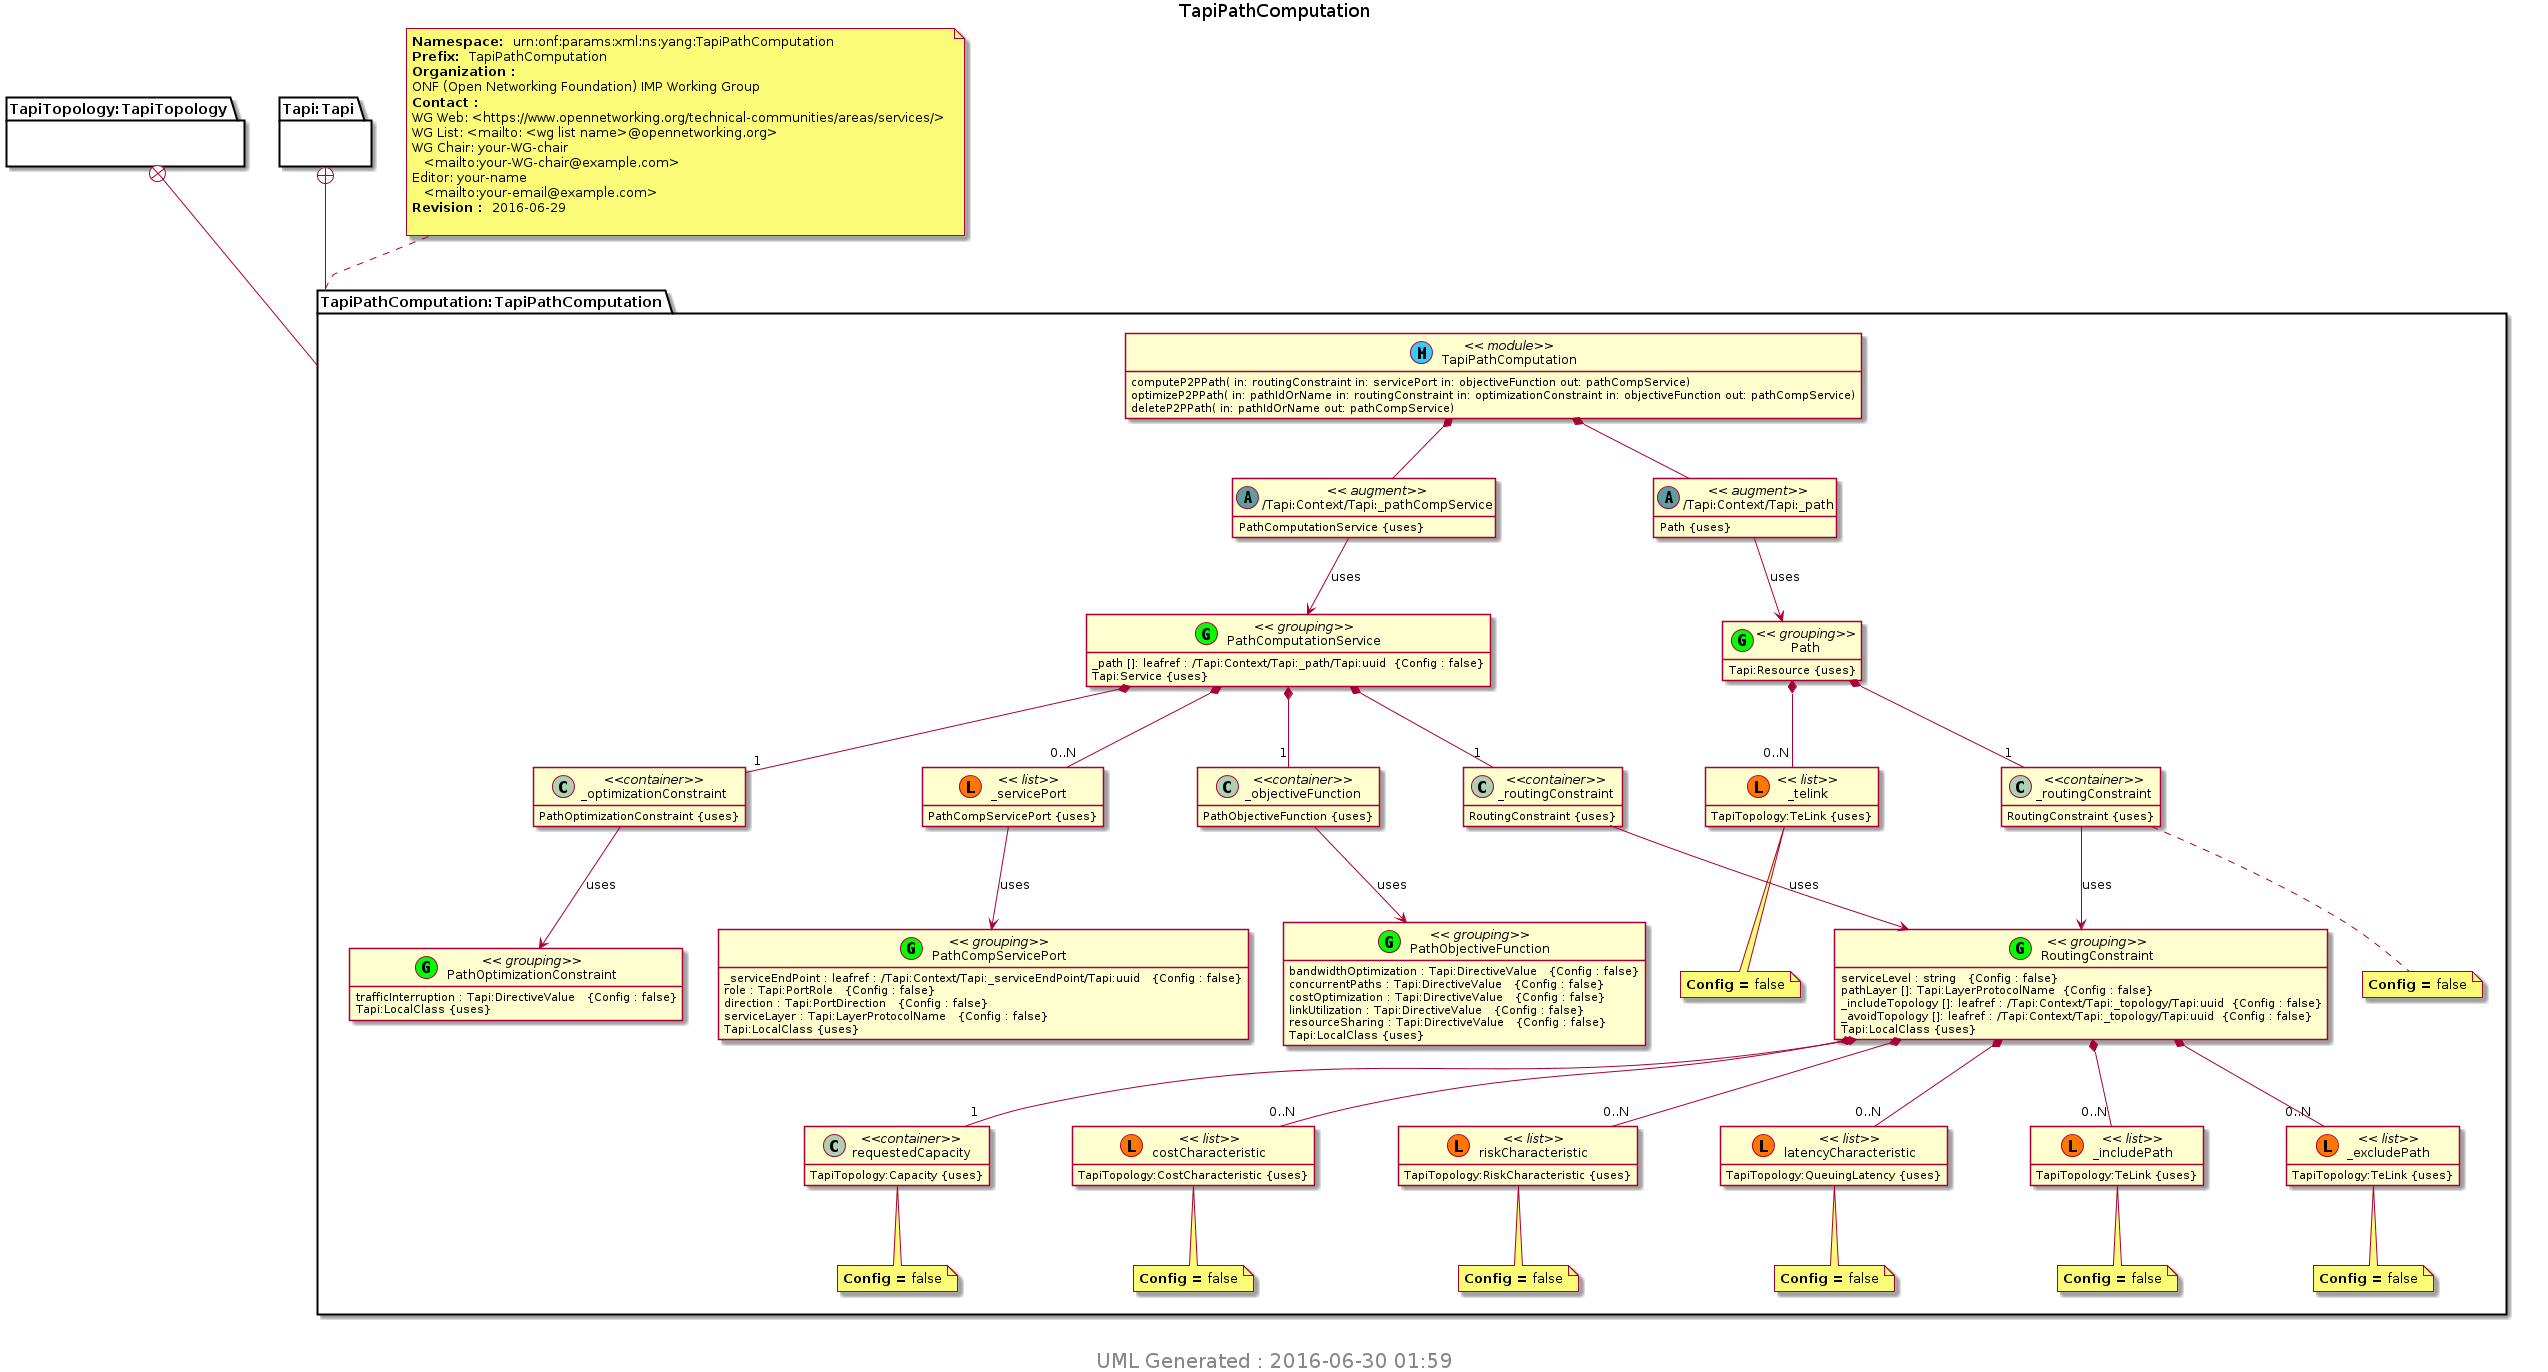

The diagram above was rendered by PlantUML. Its source (embedded in the PNG):
@startuml img/TapiPathComputation.png 
hide empty fields 
hide empty methods 
hide <<case>> circle
hide <<augment>> circle
hide <<choice>> circle
hide <<leafref>> stereotype
hide <<leafref>> circle
page 1x1 
Title TapiPathComputation 
package "TapiTopology:TapiTopology" as TapiTopology_TapiTopology { 
} 
package "Tapi:Tapi" as Tapi_Tapi { 
} 
note top of TapiPathComputation_TapiPathComputation : <b>Namespace: </b> urn:onf:params:xml:ns:yang:TapiPathComputation \n<b>Prefix: </b> TapiPathComputation \n<b>Organization : </b>\nONF (Open Networking Foundation) IMP Working Group \n<b>Contact : </b>\nWG Web: <https://www.opennetworking.org/technical-communities/areas/services/> \nWG List: <mailto: <wg list name>@opennetworking.org> \nWG Chair: your-WG-chair \n   <mailto:your-WG-chair@example.com> \nEditor: your-name \n   <mailto:your-email@example.com> \n<b>Revision : </b> 2016-06-29 \n
package "TapiPathComputation:TapiPathComputation" as TapiPathComputation_TapiPathComputation { 
TapiTopology_TapiTopology +-- TapiPathComputation_TapiPathComputation
Tapi_Tapi +-- TapiPathComputation_TapiPathComputation
class "TapiPathComputation" as TapiPathComputation << (M, #33CCFF) module>> 
class "/Tapi:Context/Tapi:_pathCompService" as Tapi_Context_Tapi__pathCompService << (A,CadetBlue) augment>>
TapiPathComputation *--  Tapi_Context_Tapi__pathCompService 
Tapi_Context_Tapi__pathCompService : PathComputationService {uses} 
class "/Tapi:Context/Tapi:_path" as Tapi_Context_Tapi__path << (A,CadetBlue) augment>>
TapiPathComputation *--  Tapi_Context_Tapi__path 
Tapi_Context_Tapi__path : Path {uses} 
class "Path" as TapiPathComputation_I_Path_grouping <<(G,Lime) grouping>> 
class "_telink" as TapiPathComputation_I_Path_I__telink << (L, #FF7700) list>> 
TapiPathComputation_I_Path_grouping *-- "0..N" TapiPathComputation_I_Path_I__telink 
note bottom of TapiPathComputation_I_Path_I__telink
<b>Config = </b>false
end note 
TapiPathComputation_I_Path_I__telink : TapiTopology:TeLink {uses} 
class "_routingConstraint" as  TapiPathComputation_I_Path_I__routingConstraint <<container>> 
TapiPathComputation_I_Path_grouping *-- "1" TapiPathComputation_I_Path_I__routingConstraint 
note bottom of TapiPathComputation_I_Path_I__routingConstraint
<b>Config = </b>false
end note 
TapiPathComputation_I_Path_I__routingConstraint : RoutingConstraint {uses} 
TapiPathComputation_I_Path_grouping : Tapi:Resource {uses} 
class "PathCompServicePort" as TapiPathComputation_I_PathCompServicePort_grouping <<(G,Lime) grouping>> 
TapiPathComputation_I_PathCompServicePort_grouping : _serviceEndPoint : leafref : /Tapi:Context/Tapi:_serviceEndPoint/Tapi:uuid   {Config : false}
TapiPathComputation_I_PathCompServicePort_grouping : role : Tapi:PortRole   {Config : false}
TapiPathComputation_I_PathCompServicePort_grouping : direction : Tapi:PortDirection   {Config : false}
TapiPathComputation_I_PathCompServicePort_grouping : serviceLayer : Tapi:LayerProtocolName   {Config : false}
TapiPathComputation_I_PathCompServicePort_grouping : Tapi:LocalClass {uses} 
class "PathComputationService" as TapiPathComputation_I_PathComputationService_grouping <<(G,Lime) grouping>> 
TapiPathComputation_I_PathComputationService_grouping : _path []: leafref : /Tapi:Context/Tapi:_path/Tapi:uuid  {Config : false}
class "_servicePort" as TapiPathComputation_I_PathComputationService_I__servicePort << (L, #FF7700) list>> 
TapiPathComputation_I_PathComputationService_grouping *-- "0..N" TapiPathComputation_I_PathComputationService_I__servicePort 
TapiPathComputation_I_PathComputationService_I__servicePort : PathCompServicePort {uses} 
class "_routingConstraint" as  TapiPathComputation_I_PathComputationService_I__routingConstraint <<container>> 
TapiPathComputation_I_PathComputationService_grouping *-- "1" TapiPathComputation_I_PathComputationService_I__routingConstraint 
TapiPathComputation_I_PathComputationService_I__routingConstraint : RoutingConstraint {uses} 
class "_objectiveFunction" as  TapiPathComputation_I_PathComputationService_I__objectiveFunction <<container>> 
TapiPathComputation_I_PathComputationService_grouping *-- "1" TapiPathComputation_I_PathComputationService_I__objectiveFunction 
TapiPathComputation_I_PathComputationService_I__objectiveFunction : PathObjectiveFunction {uses} 
class "_optimizationConstraint" as  TapiPathComputation_I_PathComputationService_I__optimizationConstraint <<container>> 
TapiPathComputation_I_PathComputationService_grouping *-- "1" TapiPathComputation_I_PathComputationService_I__optimizationConstraint 
TapiPathComputation_I_PathComputationService_I__optimizationConstraint : PathOptimizationConstraint {uses} 
TapiPathComputation_I_PathComputationService_grouping : Tapi:Service {uses} 
class "PathObjectiveFunction" as TapiPathComputation_I_PathObjectiveFunction_grouping <<(G,Lime) grouping>> 
TapiPathComputation_I_PathObjectiveFunction_grouping : bandwidthOptimization : Tapi:DirectiveValue   {Config : false}
TapiPathComputation_I_PathObjectiveFunction_grouping : concurrentPaths : Tapi:DirectiveValue   {Config : false}
TapiPathComputation_I_PathObjectiveFunction_grouping : costOptimization : Tapi:DirectiveValue   {Config : false}
TapiPathComputation_I_PathObjectiveFunction_grouping : linkUtilization : Tapi:DirectiveValue   {Config : false}
TapiPathComputation_I_PathObjectiveFunction_grouping : resourceSharing : Tapi:DirectiveValue   {Config : false}
TapiPathComputation_I_PathObjectiveFunction_grouping : Tapi:LocalClass {uses} 
class "PathOptimizationConstraint" as TapiPathComputation_I_PathOptimizationConstraint_grouping <<(G,Lime) grouping>> 
TapiPathComputation_I_PathOptimizationConstraint_grouping : trafficInterruption : Tapi:DirectiveValue   {Config : false}
TapiPathComputation_I_PathOptimizationConstraint_grouping : Tapi:LocalClass {uses} 
class "RoutingConstraint" as TapiPathComputation_I_RoutingConstraint_grouping <<(G,Lime) grouping>> 
class "requestedCapacity" as  TapiPathComputation_I_RoutingConstraint_I_requestedCapacity <<container>> 
TapiPathComputation_I_RoutingConstraint_grouping *-- "1" TapiPathComputation_I_RoutingConstraint_I_requestedCapacity 
note bottom of TapiPathComputation_I_RoutingConstraint_I_requestedCapacity
<b>Config = </b>false
end note 
TapiPathComputation_I_RoutingConstraint_I_requestedCapacity : TapiTopology:Capacity {uses} 
TapiPathComputation_I_RoutingConstraint_grouping : serviceLevel : string   {Config : false}
TapiPathComputation_I_RoutingConstraint_grouping : pathLayer []: Tapi:LayerProtocolName  {Config : false}
class "costCharacteristic" as TapiPathComputation_I_RoutingConstraint_I_costCharacteristic << (L, #FF7700) list>> 
TapiPathComputation_I_RoutingConstraint_grouping *-- "0..N" TapiPathComputation_I_RoutingConstraint_I_costCharacteristic 
note bottom of TapiPathComputation_I_RoutingConstraint_I_costCharacteristic
<b>Config = </b>false
end note 
TapiPathComputation_I_RoutingConstraint_I_costCharacteristic : TapiTopology:CostCharacteristic {uses} 
class "riskCharacteristic" as TapiPathComputation_I_RoutingConstraint_I_riskCharacteristic << (L, #FF7700) list>> 
TapiPathComputation_I_RoutingConstraint_grouping *-- "0..N" TapiPathComputation_I_RoutingConstraint_I_riskCharacteristic 
note bottom of TapiPathComputation_I_RoutingConstraint_I_riskCharacteristic
<b>Config = </b>false
end note 
TapiPathComputation_I_RoutingConstraint_I_riskCharacteristic : TapiTopology:RiskCharacteristic {uses} 
class "latencyCharacteristic" as TapiPathComputation_I_RoutingConstraint_I_latencyCharacteristic << (L, #FF7700) list>> 
TapiPathComputation_I_RoutingConstraint_grouping *-- "0..N" TapiPathComputation_I_RoutingConstraint_I_latencyCharacteristic 
note bottom of TapiPathComputation_I_RoutingConstraint_I_latencyCharacteristic
<b>Config = </b>false
end note 
TapiPathComputation_I_RoutingConstraint_I_latencyCharacteristic : TapiTopology:QueuingLatency {uses} 
TapiPathComputation_I_RoutingConstraint_grouping : _includeTopology []: leafref : /Tapi:Context/Tapi:_topology/Tapi:uuid  {Config : false}
TapiPathComputation_I_RoutingConstraint_grouping : _avoidTopology []: leafref : /Tapi:Context/Tapi:_topology/Tapi:uuid  {Config : false}
class "_includePath" as TapiPathComputation_I_RoutingConstraint_I__includePath << (L, #FF7700) list>> 
TapiPathComputation_I_RoutingConstraint_grouping *-- "0..N" TapiPathComputation_I_RoutingConstraint_I__includePath 
note bottom of TapiPathComputation_I_RoutingConstraint_I__includePath
<b>Config = </b>false
end note 
TapiPathComputation_I_RoutingConstraint_I__includePath : TapiTopology:TeLink {uses} 
class "_excludePath" as TapiPathComputation_I_RoutingConstraint_I__excludePath << (L, #FF7700) list>> 
TapiPathComputation_I_RoutingConstraint_grouping *-- "0..N" TapiPathComputation_I_RoutingConstraint_I__excludePath 
note bottom of TapiPathComputation_I_RoutingConstraint_I__excludePath
<b>Config = </b>false
end note 
TapiPathComputation_I_RoutingConstraint_I__excludePath : TapiTopology:TeLink {uses} 
TapiPathComputation_I_RoutingConstraint_grouping : Tapi:LocalClass {uses} 
TapiPathComputation : computeP2PPath( in: routingConstraint in: servicePort in: objectiveFunction out: pathCompService)
TapiPathComputation : optimizeP2PPath( in: pathIdOrName in: routingConstraint in: optimizationConstraint in: objectiveFunction out: pathCompService)
TapiPathComputation : deleteP2PPath( in: pathIdOrName out: pathCompService)
} 

Tapi_Context_Tapi__pathCompService --> TapiPathComputation_I_PathComputationService_grouping : uses 
Tapi_Context_Tapi__path --> TapiPathComputation_I_Path_grouping : uses 
TapiPathComputation_I_Path_I__routingConstraint --> TapiPathComputation_I_RoutingConstraint_grouping : uses 
TapiPathComputation_I_PathComputationService_I__servicePort --> TapiPathComputation_I_PathCompServicePort_grouping : uses 
TapiPathComputation_I_PathComputationService_I__routingConstraint --> TapiPathComputation_I_RoutingConstraint_grouping : uses 
TapiPathComputation_I_PathComputationService_I__objectiveFunction --> TapiPathComputation_I_PathObjectiveFunction_grouping : uses 
TapiPathComputation_I_PathComputationService_I__optimizationConstraint --> TapiPathComputation_I_PathOptimizationConstraint_grouping : uses 
center footer
 <size:20> UML Generated : 2016-06-30 01:59 </size>
 endfooter 
@enduml